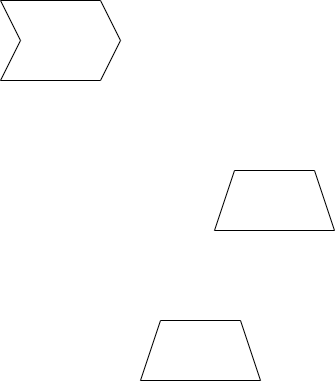

The diagram above was exported from draw.io. Its source (the exported page's mxGraphModel, read from the mxfile embedded in the PNG):
<mxGraphModel dx="1422" dy="783" grid="1" gridSize="10" guides="1" tooltips="1" connect="1" arrows="1" fold="1" page="1" pageScale="1" pageWidth="827" pageHeight="1169" math="0" shadow="0">
  <root>
    <mxCell id="0" />
    <mxCell id="1" parent="0" />
    <mxCell id="VCnkuDYGZTna8krdrpJe-1" value="" style="shape=step;perimeter=stepPerimeter;whiteSpace=wrap;html=1;fixedSize=1;" vertex="1" parent="1">
      <mxGeometry x="200" y="260" width="120" height="80" as="geometry" />
    </mxCell>
    <mxCell id="VCnkuDYGZTna8krdrpJe-2" value="" style="shape=trapezoid;perimeter=trapezoidPerimeter;whiteSpace=wrap;html=1;fixedSize=1;" vertex="1" parent="1">
      <mxGeometry x="414" y="430" width="120" height="60" as="geometry" />
    </mxCell>
    <mxCell id="VCnkuDYGZTna8krdrpJe-3" value="" style="shape=trapezoid;perimeter=trapezoidPerimeter;whiteSpace=wrap;html=1;fixedSize=1;" vertex="1" parent="1">
      <mxGeometry x="340" y="580" width="120" height="60" as="geometry" />
    </mxCell>
  </root>
</mxGraphModel>